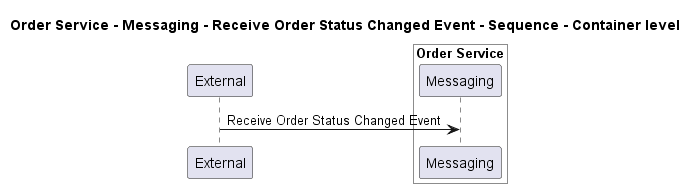

The diagram above was rendered by PlantUML. Its source (embedded in the PNG):
@startuml
!pragma layout smetana

title Order Service - Messaging - Receive Order Status Changed Event - Sequence - Container level

participant "External" as C4InterFlow.SoftwareSystems.ExternalSystem

box "Order Service" #White
    participant "Messaging" as ECommercePlatform.SoftwareSystems.OrderService.Containers.Messaging
end box


C4InterFlow.SoftwareSystems.ExternalSystem -> ECommercePlatform.SoftwareSystems.OrderService.Containers.Messaging : Receive Order Status Changed Event


@enduml